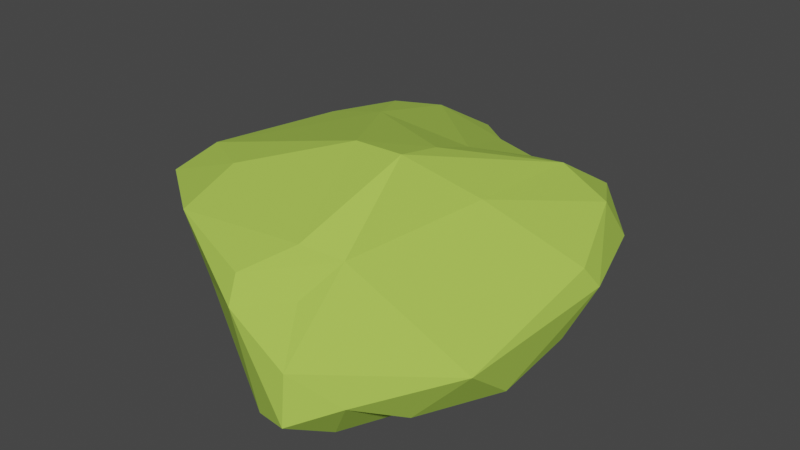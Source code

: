 # Source: Bush4.blend  (saved by Blender 2.80.75; exported with 4.5.12 LTS)
import bpy
from mathutils import Matrix  # noqa: F401  (used for matrix-valued properties, if any)

bpy.ops.wm.read_factory_settings(use_empty=True)
scene = bpy.context.scene
scene.name = 'Scene'

# ---- collections
col_collection = bpy.data.collections.new('Collection'); scene.collection.children.link(col_collection)

# ---- materials (node trees are filled in below, after node groups)
mat_leaves1 = bpy.data.materials.new('Leaves1')
mat_leaves1.use_transparent_shadow = False

# ---- material node trees
mat_leaves1.use_nodes = True; mat_leaves1.node_tree.nodes.clear()
_N = mat_leaves1.node_tree.nodes; _L = mat_leaves1.node_tree.links
n0 = _N.new('ShaderNodeOutputMaterial'); n0.name = 'Material Output'; n0.location = (300, 300)
n1 = _N.new('ShaderNodeBsdfPrincipled'); n1.name = 'Principled BSDF'; n1.location = (10, 300)
n1.distribution = 'GGX'
n1.subsurface_method = 'BURLEY'
n1.inputs[0].default_value = (0.4032, 0.6152, 0.08426, 1.0)
n1.inputs[2].default_value = 1.0
n1.inputs[3].default_value = 1.45
n1.inputs[13].default_value = 0.2
n1.inputs[27].default_value = (0.0, 0.0, 0.0, 1.0)
n1.inputs[28].default_value = 1.0
_L.new(n1.outputs[0], n0.inputs[0])
n0.is_active_output = True

# ---- world
world_world = bpy.data.worlds.new('World'); scene.world = world_world
world_world.use_nodes = True; world_world.node_tree.nodes.clear()
_N = world_world.node_tree.nodes; _L = world_world.node_tree.links
n0 = _N.new('ShaderNodeOutputWorld'); n0.name = 'World Output'; n0.location = (300, 300)
n1 = _N.new('ShaderNodeBackground'); n1.name = 'Background'; n1.location = (10, 300)
n1.inputs[0].default_value = (0.05088, 0.05088, 0.05088, 1.0)
_L.new(n1.outputs[0], n0.inputs[0])
n0.is_active_output = True
world_world.color = (0.05088, 0.05088, 0.05088)
world_world.use_sun_shadow = False
world_world.sun_shadow_jitter_overblur = 0.0

# ---- meshes
me_icosphere_007 = bpy.data.meshes.new('Icosphere.007')
me_icosphere_007.from_pydata([(0.9974, 0.1401, 0.3547), (0.2004, -0.6602, -0.2299), (0.07627, -0.1959, -0.1404), (0.6197, -0.4806, -0.2003), (0.49, -0.9096, -0.1508), (0.75, -0.3479, -0.1233), (0.3941, -0.04453, -0.1194), (-0.697, -0.09585, -0.05553), (0.002227, 0.02741, -0.125), (-0.3802, 0.5, -0.1226), (0.06626, 0.6416, -0.02893), (0.716, -0.6946, -0.09357), (0.7912, 0.2069, -0.04278), (0.96, 0.0588, 0.01925), (1.041, 0.21, 0.248), (0.2242, -1.08, -0.08146), (0.6087, -0.9713, 0.05338), (0.4204, -1.119, 0.2187), (-0.8045, -0.3349, 0.3071), (-0.4267, -0.7425, 0.1655), (-0.8536, -0.551, 0.527), (-0.6588, 0.8169, 0.2042), (-0.8586, 0.1106, 0.08282), (-0.8179, 0.8238, 0.3998), (0.5055, 0.7123, 0.1958), (-0.2572, 0.8651, 0.1549), (0.165, 0.7696, 0.09932), (0.1827, 0.8515, 0.3365), (0.3298, -0.9354, 0.4244), (-0.6965, 1.039, 0.3331), (0.4223, 0.7604, 0.3872), (0.7083, 0.8074, 0.4357), (0.252, -0.8381, 0.6195), (0.05108, -1.004, 0.4889), (0.8714, 0.5175, 0.494), (0.6266, 0.5243, 0.6172), (0.3848, -0.1253, 0.8411), (0.1341, -0.3545, 0.8788), (-0.7579, -0.3635, 0.6341), (-0.3359, 0.3485, 0.6814), (-0.6219, 0.8009, 0.5388), (0.3295, 0.185, 0.7256), (0.1358, 0.7232, 0.5399), (0.4039, 0.597, 0.564), (-0.4002, 0.9262, 0.532), (-0.1699, 1.046, 0.4375), (-0.754, 0.4448, 0.5501), (-0.4101, -0.5725, 0.6937), (-0.4465, -0.846, 0.5575), (0.4046, -0.3815, 0.8987), (0.44, -0.7738, 0.5801), (0.6181, -0.1022, 0.6574), (0.909, 0.6534, 0.2787), (-0.3624, 1.153, 0.3431), (-0.5162, 1.114, 0.2807), (-0.8751, -0.1975, 0.5268), (0.08, -1.08, 0.3716), (0.933, -0.5732, 0.137), (-0.5888, 0.4236, -0.1027), (-0.7475, 0.3566, -0.009752), (-0.6191, -0.4094, 0.01047), (0.4422, -1.163, -0.006962), (0.9215, -0.3056, -0.07925), (-0.4307, 0.156, -0.1586), (-0.4212, -0.3594, -0.1001), (-0.06238, -0.7973, -0.1419), (0.4009, -0.3925, -0.2499), (0.4825, -0.5678, -0.2548)], [], [(11, 3, 5), (65, 15, 19), (27, 45, 42), (35, 41, 36), (35, 43, 41), (41, 43, 42), (34, 31, 35), (35, 31, 43), (31, 30, 43), (43, 30, 42), (30, 27, 42), (41, 39, 36), (42, 44, 41), (41, 44, 39), (44, 40, 39), (42, 45, 44), (45, 53, 44), (53, 29, 44), (44, 29, 40), (29, 23, 40), (39, 37, 36), (39, 38, 37), (40, 46, 39), (46, 38, 39), (40, 23, 46), (46, 55, 38), (55, 20, 38), (38, 47, 37), (47, 32, 37), (47, 48, 32), (48, 33, 32), (38, 20, 47), (20, 48, 47), (32, 49, 37), (33, 50, 32), (37, 49, 36), (49, 35, 36), (32, 50, 49), (50, 51, 49), (49, 51, 35), (51, 34, 35), (33, 28, 50), (50, 0, 51), (51, 0, 34), (14, 34, 0), (13, 52, 14), (12, 52, 13), (14, 52, 34), (52, 31, 34), (52, 24, 31), (24, 30, 31), (26, 53, 27), (27, 53, 45), (26, 25, 53), (25, 54, 53), (54, 29, 53), (25, 21, 54), (21, 29, 54), (22, 55, 23), (55, 46, 23), (22, 18, 55), (18, 20, 55), (19, 48, 20), (19, 56, 48), (56, 33, 48), (15, 56, 19), (56, 28, 33), (17, 50, 28), (16, 57, 17), (17, 57, 50), (57, 0, 50), (11, 57, 16), (52, 26, 24), (30, 24, 27), (24, 26, 27), (52, 12, 26), (12, 10, 26), (26, 10, 25), (10, 9, 25), (25, 58, 21), (29, 21, 23), (21, 22, 23), (58, 59, 21), (21, 59, 22), (25, 9, 58), (22, 60, 18), (18, 19, 20), (60, 19, 18), (22, 7, 60), (60, 65, 19), (56, 17, 28), (15, 61, 56), (56, 61, 17), (61, 16, 17), (15, 4, 61), (61, 4, 16), (4, 3, 16), (3, 11, 16), (57, 14, 0), (11, 62, 57), (57, 62, 14), (62, 13, 14), (11, 5, 62), (62, 12, 13), (8, 9, 6), (6, 9, 12), (9, 10, 12), (8, 63, 9), (63, 58, 9), (63, 7, 58), (58, 7, 59), (7, 22, 59), (63, 64, 7), (8, 64, 63), (64, 60, 7), (64, 65, 60), (8, 2, 64), (2, 1, 64), (64, 1, 65), (62, 5, 12), (5, 6, 12), (3, 66, 5), (5, 66, 6), (66, 2, 6), (6, 2, 8), (2, 66, 1), (65, 1, 15), (1, 4, 15), (66, 67, 1), (1, 67, 4), (67, 3, 4), (66, 3, 67)])
_uv = me_icosphere_007.uv_layers.new(name='UVMap')
_uv.uv.foreach_set('vector', [0.7223, 0.1661, 0.7045, 0.1181, 0.6753, 0.1461, 0.8923, 0.1283, 0.8733, 0.1741, 0.9366, 0.2116, 0.4425, 0.294, 0.3945, 0.3402, 0.4225, 0.3704, 0.571, 0.3592, 0.5351, 0.4116, 0.5635, 0.4411, 0.571, 0.3592, 0.5227, 0.3543, 0.5351, 0.4116, 0.5351, 0.4116, 0.5227, 0.3543, 0.4866, 0.3704, 0.5974, 0.3262, 0.5383, 0.3026, 0.571, 0.3592, 0.571, 0.3592, 0.5383, 0.3026, 0.5227, 0.3543, 0.5383, 0.3026, 0.49, 0.2975, 0.5227, 0.3543, 0.5227, 0.3543, 0.49, 0.2975, 0.4866, 0.3704, 0.49, 0.2975, 0.4425, 0.294, 0.4866, 0.3704, 0.3864, 0.433, 0.3409, 0.433, 0.3636, 0.4724, 0.4225, 0.3704, 0.3482, 0.3669, 0.3864, 0.433, 0.3864, 0.433, 0.3482, 0.3669, 0.3409, 0.433, 0.3482, 0.3669, 0.3056, 0.3719, 0.3409, 0.433, 0.4225, 0.3704, 0.3945, 0.3402, 0.3482, 0.3669, 0.3945, 0.3402, 0.368, 0.3073, 0.3482, 0.3669, 0.368, 0.3073, 0.3057, 0.2933, 0.3482, 0.3669, 0.3482, 0.3669, 0.3057, 0.2933, 0.3056, 0.3719, 0.3057, 0.2933, 0.2608, 0.3086, 0.3056, 0.3719, 0.1961, 0.4184, 0.1591, 0.433, 0.1818, 0.4724, 0.1961, 0.4184, 0.1232, 0.3585, 0.1591, 0.433, 0.2398, 0.3719, 0.2011, 0.3482, 0.1961, 0.4184, 0.2011, 0.3482, 0.1232, 0.3585, 0.1961, 0.4184, 0.2398, 0.3719, 0.2608, 0.3086, 0.2011, 0.3482, 0.2011, 0.3482, 0.1418, 0.3084, 0.1232, 0.3585, 0.1418, 0.3084, 0.08988, 0.3101, 0.1232, 0.3585, 0.9749, 0.3585, 0.9218, 0.3717, 0.8988, 0.433, 0.9218, 0.3717, 0.8636, 0.3937, 0.8988, 0.433, 0.9218, 0.3717, 0.9068, 0.3189, 0.8636, 0.3937, 0.9068, 0.3189, 0.8604, 0.3205, 0.8636, 0.3937, 0.9749, 0.3585, 0.9895, 0.3116, 0.9218, 0.3717, 0.9895, 0.3116, 0.9068, 0.3189, 0.9218, 0.3717, 0.7727, 0.3937, 0.7273, 0.3937, 0.75, 0.433, 0.7955, 0.3543, 0.7495, 0.3534, 0.7727, 0.3937, 0.75, 0.433, 0.7273, 0.3937, 0.7092, 0.4411, 0.7273, 0.3937, 0.6818, 0.3937, 0.7092, 0.4411, 0.7727, 0.3937, 0.7495, 0.3534, 0.7273, 0.3937, 0.7495, 0.3534, 0.7045, 0.3543, 0.7273, 0.3937, 0.7273, 0.3937, 0.7045, 0.3543, 0.6818, 0.3937, 0.7045, 0.3543, 0.6591, 0.3543, 0.6818, 0.3937, 0.7955, 0.3543, 0.803, 0.3149, 0.7495, 0.3534, 0.7495, 0.3534, 0.652, 0.3013, 0.7045, 0.3543, 0.7045, 0.3543, 0.652, 0.3013, 0.6591, 0.3543, 0.618, 0.2679, 0.5974, 0.3262, 0.652, 0.3013, 0.607, 0.2083, 0.5641, 0.2684, 0.618, 0.2679, 0.5729, 0.1622, 0.5641, 0.2684, 0.607, 0.2083, 0.618, 0.2679, 0.5641, 0.2684, 0.5974, 0.3262, 0.5641, 0.2684, 0.5383, 0.3026, 0.5974, 0.3262, 0.5641, 0.2684, 0.4963, 0.2362, 0.5383, 0.3026, 0.4963, 0.2362, 0.49, 0.2975, 0.5383, 0.3026, 0.4372, 0.2058, 0.368, 0.3073, 0.4425, 0.294, 0.4425, 0.294, 0.368, 0.3073, 0.3945, 0.3402, 0.4372, 0.2058, 0.3668, 0.2158, 0.368, 0.3073, 0.3668, 0.2158, 0.3409, 0.2756, 0.368, 0.3073, 0.3409, 0.2756, 0.3057, 0.2933, 0.368, 0.3073, 0.3668, 0.2158, 0.301, 0.2362, 0.3409, 0.2756, 0.301, 0.2362, 0.3057, 0.2933, 0.3409, 0.2756, 0.1897, 0.1911, 0.1418, 0.3084, 0.2608, 0.3086, 0.1418, 0.3084, 0.2011, 0.3482, 0.2608, 0.3086, 0.1897, 0.1911, 0.1234, 0.2362, 0.1418, 0.3084, 0.1234, 0.2362, 0.08988, 0.3101, 0.1418, 0.3084, 0.9366, 0.2116, 0.9068, 0.3189, 0.9895, 0.3116, 0.9366, 0.2116, 0.8399, 0.2755, 0.9068, 0.3189, 0.8399, 0.2755, 0.8604, 0.3205, 0.9068, 0.3189, 0.8733, 0.1741, 0.8399, 0.2755, 0.9366, 0.2116, 0.8399, 0.2755, 0.803, 0.3149, 0.8604, 0.3205, 0.8024, 0.2587, 0.7495, 0.3534, 0.803, 0.3149, 0.7648, 0.2262, 0.6877, 0.2463, 0.8024, 0.2587, 0.8024, 0.2587, 0.6877, 0.2463, 0.7495, 0.3534, 0.6877, 0.2463, 0.652, 0.3013, 0.7495, 0.3534, 0.7223, 0.1661, 0.6877, 0.2463, 0.7648, 0.2262, 0.5641, 0.2684, 0.4372, 0.2058, 0.4963, 0.2362, 0.49, 0.2975, 0.4963, 0.2362, 0.4425, 0.294, 0.4963, 0.2362, 0.4372, 0.2058, 0.4425, 0.294, 0.5641, 0.2684, 0.5729, 0.1622, 0.4372, 0.2058, 0.5729, 0.1622, 0.4253, 0.1453, 0.4372, 0.2058, 0.4372, 0.2058, 0.4253, 0.1453, 0.3668, 0.2158, 0.4253, 0.1453, 0.304, 0.1229, 0.3668, 0.2158, 0.3668, 0.2158, 0.264, 0.1424, 0.301, 0.2362, 0.3057, 0.2933, 0.301, 0.2362, 0.2608, 0.3086, 0.301, 0.2362, 0.1897, 0.1911, 0.2608, 0.3086, 0.264, 0.1424, 0.2358, 0.1722, 0.301, 0.2362, 0.301, 0.2362, 0.2358, 0.1722, 0.1897, 0.1911, 0.3668, 0.2158, 0.304, 0.1229, 0.264, 0.1424, 0.1897, 0.1911, 0.1046, 0.1813, 0.1234, 0.2362, 0.1234, 0.2362, 0.0581, 0.2116, 0.08988, 0.3101, 0.1046, 0.1813, 0.0581, 0.2116, 0.1234, 0.2362, 0.1897, 0.1911, 0.146, 0.1408, 0.1046, 0.1813, 0.1046, 0.1813, 0.02396, 0.1283, 0.0581, 0.2116, 0.8399, 0.2755, 0.8024, 0.2587, 0.803, 0.3149, 0.8733, 0.1741, 0.8409, 0.1968, 0.8399, 0.2755, 0.8399, 0.2755, 0.8409, 0.1968, 0.8024, 0.2587, 0.8409, 0.1968, 0.7648, 0.2262, 0.8024, 0.2587, 0.8733, 0.1741, 0.8182, 0.1575, 0.8409, 0.1968, 0.8409, 0.1968, 0.8182, 0.1575, 0.7648, 0.2262, 0.8182, 0.1575, 0.7533, 0.1238, 0.7648, 0.2262, 0.7533, 0.1238, 0.7223, 0.1661, 0.7648, 0.2262, 0.6877, 0.2463, 0.618, 0.2679, 0.652, 0.3013, 0.7223, 0.1661, 0.6506, 0.1821, 0.6877, 0.2463, 0.6877, 0.2463, 0.6506, 0.1821, 0.618, 0.2679, 0.6506, 0.1821, 0.607, 0.2083, 0.618, 0.2679, 0.7223, 0.1661, 0.6753, 0.1461, 0.6506, 0.1821, 0.6506, 0.1821, 0.5729, 0.1622, 0.607, 0.2083, 0.4588, 0.03018, 0.4149, 0.07873, 0.5, 0.07873, 0.5, 0.07873, 0.4149, 0.07873, 0.5729, 0.1622, 0.4149, 0.07873, 0.4253, 0.1453, 0.5729, 0.1622, 0.2806, 0.03937, 0.2536, 0.07873, 0.304, 0.1229, 0.2536, 0.07873, 0.264, 0.1424, 0.304, 0.1229, 0.2536, 0.07873, 0.2045, 0.1181, 0.264, 0.1424, 0.264, 0.1424, 0.2045, 0.1181, 0.2358, 0.1722, 0.2045, 0.1181, 0.1897, 0.1911, 0.2358, 0.1722, 0.1364, 0.07873, 0.1047, 0.1025, 0.146, 0.1408, 0.09747, 0.01137, 0.1047, 0.1025, 0.1364, 0.07873, 0.1047, 0.1025, 0.1046, 0.1813, 0.146, 0.1408, 0.1047, 0.1025, 0.02396, 0.1283, 0.1046, 0.1813, 0.09747, 0.01137, 0.06818, 0.03937, 0.1047, 0.1025, 0.06818, 0.03937, 0.04545, 0.07873, 0.1047, 0.1025, 0.1047, 0.1025, 0.04545, 0.07873, 0.02396, 0.1283, 0.6506, 0.1821, 0.6753, 0.1461, 0.5729, 0.1622, 0.6753, 0.1461, 0.6311, 0.07873, 0.5729, 0.1622, 0.7045, 0.1181, 0.6818, 0.07873, 0.6753, 0.1461, 0.6753, 0.1461, 0.6818, 0.07873, 0.6311, 0.07873, 0.6818, 0.07873, 0.6591, 0.03937, 0.6311, 0.07873, 0.6311, 0.07873, 0.6591, 0.03937, 0.6211, 0.02645, 0.8154, 0.03937, 0.7884, 0.07873, 0.844, 0.1127, 0.8923, 0.1283, 0.844, 0.1127, 0.8733, 0.1741, 0.844, 0.1127, 0.8182, 0.1575, 0.8733, 0.1741, 0.7884, 0.07873, 0.7955, 0.1181, 0.844, 0.1127, 0.844, 0.1127, 0.7955, 0.1181, 0.8182, 0.1575, 0.7955, 0.1181, 0.7533, 0.1238, 0.8182, 0.1575, 0.7884, 0.07873, 0.7533, 0.1238, 0.7955, 0.1181])
me_icosphere_007.materials.append(mat_leaves1)
me_icosphere_007.use_remesh_preserve_volume = False
me_icosphere_007.use_remesh_preserve_attributes = False
me_icosphere_007.use_mirror_vertex_groups = False
me_icosphere_007.update()

# ---- objects
ob_bush4 = bpy.data.objects.new('Bush4', me_icosphere_007)

# ---- transforms, parenting, visibility, modifiers, constraints
ob_bush4.location = (0.0, 0.0, 0.0)
ob_bush4.lineart.crease_threshold = 0.0

# ---- collection membership
col_collection.objects.link(ob_bush4)

# ---- scene / render settings (as saved in the file)
scene.frame_start = 1; scene.frame_end = 250; scene.frame_set(1)
scene.render.engine = 'BLENDER_EEVEE_NEXT'
scene.cycles.use_denoising = False
scene.cycles.samples = 128
scene.cycles.sampling_pattern = 'TABULATED_SOBOL'
scene.cycles.use_adaptive_sampling = False
scene.cycles.use_light_tree = False
scene.view_settings.view_transform = 'Filmic'
bpy.context.view_layer.update()

# ---- added for rendering (the .blend has no active camera and no usable light): camera, sun
cam_auto = bpy.data.cameras.new('AutoCamera')
cam_auto.lens = 50.0
cam_auto.sensor_width = 36.0
cam_auto.clip_end = 1000.0
ob_auto_camera = bpy.data.objects.new('AutoCamera', cam_auto)
scene.collection.objects.link(ob_auto_camera)
ob_auto_camera.location = (3.06199, -3.57984, 2.70525)
ob_auto_camera.rotation_euler = (1.09748, -7.21219e-08, 0.694738)
scene.camera = ob_auto_camera
light_auto_sun = bpy.data.lights.new('AutoSun', 'SUN')
light_auto_sun.energy = 3.0
light_auto_sun.angle = 0.0523599
ob_auto_sun = bpy.data.objects.new('AutoSun', light_auto_sun)
scene.collection.objects.link(ob_auto_sun)
ob_auto_sun.rotation_euler = (0.872665, 0.174533, 0.523599)
bpy.context.view_layer.update()
